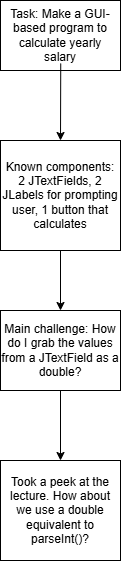

The diagram above was exported from draw.io. Its source (the exported page's mxGraphModel, read from the mxfile embedded in the PNG):
<mxGraphModel dx="997" dy="638" grid="1" gridSize="10" guides="1" tooltips="1" connect="1" arrows="1" fold="1" page="1" pageScale="1" pageWidth="850" pageHeight="1100" math="0" shadow="0">
  <root>
    <mxCell id="0" />
    <mxCell id="1" parent="0" />
    <mxCell id="fgkWz91AsdShNks41eFi-1" value="Task: Make a GUI-based program to calculate yearly salary" style="rounded=0;whiteSpace=wrap;html=1;" vertex="1" parent="1">
      <mxGeometry x="365" y="90" width="120" height="70" as="geometry" />
    </mxCell>
    <mxCell id="fgkWz91AsdShNks41eFi-2" value="Known components: 2 JTextFields, 2 JLabels for prompting user, 1 button that calculates" style="rounded=0;whiteSpace=wrap;html=1;" vertex="1" parent="1">
      <mxGeometry x="365" y="230" width="120" height="110" as="geometry" />
    </mxCell>
    <mxCell id="fgkWz91AsdShNks41eFi-3" value="Main challenge: How do I grab the values from a JTextField as a double?" style="rounded=0;whiteSpace=wrap;html=1;" vertex="1" parent="1">
      <mxGeometry x="365" y="400" width="120" height="80" as="geometry" />
    </mxCell>
    <mxCell id="fgkWz91AsdShNks41eFi-4" value="" style="endArrow=classic;html=1;rounded=0;exitX=0.5;exitY=1;exitDx=0;exitDy=0;" edge="1" parent="1" source="fgkWz91AsdShNks41eFi-2" target="fgkWz91AsdShNks41eFi-3">
      <mxGeometry width="50" height="50" relative="1" as="geometry">
        <mxPoint x="400" y="360" as="sourcePoint" />
        <mxPoint x="450" y="310" as="targetPoint" />
      </mxGeometry>
    </mxCell>
    <mxCell id="fgkWz91AsdShNks41eFi-5" value="" style="endArrow=classic;html=1;rounded=0;exitX=0.502;exitY=0.9;exitDx=0;exitDy=0;exitPerimeter=0;entryX=0.5;entryY=0;entryDx=0;entryDy=0;" edge="1" parent="1" source="fgkWz91AsdShNks41eFi-1" target="fgkWz91AsdShNks41eFi-2">
      <mxGeometry width="50" height="50" relative="1" as="geometry">
        <mxPoint x="400" y="360" as="sourcePoint" />
        <mxPoint x="450" y="310" as="targetPoint" />
      </mxGeometry>
    </mxCell>
    <mxCell id="fgkWz91AsdShNks41eFi-6" value="Took a peek at the lecture. How about we use a double equivalent to parseInt()?" style="rounded=0;whiteSpace=wrap;html=1;" vertex="1" parent="1">
      <mxGeometry x="365" y="550" width="120" height="100" as="geometry" />
    </mxCell>
    <mxCell id="fgkWz91AsdShNks41eFi-7" value="" style="endArrow=classic;html=1;rounded=0;exitX=0.5;exitY=1;exitDx=0;exitDy=0;" edge="1" parent="1" source="fgkWz91AsdShNks41eFi-3" target="fgkWz91AsdShNks41eFi-6">
      <mxGeometry width="50" height="50" relative="1" as="geometry">
        <mxPoint x="400" y="360" as="sourcePoint" />
        <mxPoint x="450" y="310" as="targetPoint" />
      </mxGeometry>
    </mxCell>
  </root>
</mxGraphModel>